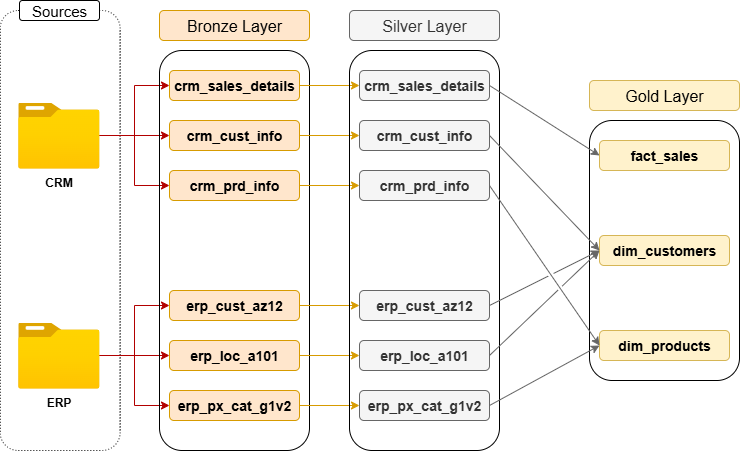

The diagram above was exported from draw.io. Its source (the exported page's mxGraphModel, read from the mxfile embedded in the PNG):
<mxGraphModel dx="786" dy="564" grid="1" gridSize="10" guides="1" tooltips="1" connect="1" arrows="1" fold="1" page="1" pageScale="1" pageWidth="850" pageHeight="1100" math="0" shadow="0">
  <root>
    <mxCell id="0" />
    <mxCell id="1" parent="0" />
    <mxCell id="QCSkNoM2IWUX6Csv1TjB-1" value="&lt;span style=&quot;color: rgba(0, 0, 0, 0); font-family: monospace; font-size: 0px; text-align: start; text-wrap-mode: nowrap;&quot;&gt;%3CmxGraphModel%3E%3Croot%3E%3CmxCell%20id%3D%220%22%2F%3E%3CmxCell%20id%3D%221%22%20parent%3D%220%22%2F%3E%3CmxCell%20id%3D%222%22%20value%3D%22%22%20style%3D%22image%3Baspect%3Dfixed%3Bhtml%3D1%3Bpoints%3D%5B%5D%3Balign%3Dcenter%3BfontSize%3D12%3Bimage%3Dimg%2Flib%2Fazure2%2Fgeneral%2FFolder_Blank.svg%3B%22%20vertex%3D%221%22%20parent%3D%221%22%3E%3CmxGeometry%20x%3D%2280%22%20y%3D%22210%22%20width%3D%2281.32%22%20height%3D%2266%22%20as%3D%22geometry%22%2F%3E%3C%2FmxCell%3E%3CmxCell%20id%3D%223%22%20value%3D%22CRM%22%20style%3D%22rounded%3D1%3BwhiteSpace%3Dwrap%3Bhtml%3D1%3B%22%20vertex%3D%221%22%20parent%3D%221%22%3E%3CmxGeometry%20x%3D%2295.5%22%20y%3D%22270%22%20width%3D%2250%22%20height%3D%2220%22%20as%3D%22geometry%22%2F%3E%3C%2FmxCell%3E%3C%2Froot%3E%3C%2FmxGraphModel%3E&lt;/span&gt;" style="rounded=1;whiteSpace=wrap;html=1;fillColor=none;strokeColor=default;dashed=1;dashPattern=1 2;" parent="1" vertex="1">
      <mxGeometry x="60.66" y="160" width="120" height="440" as="geometry" />
    </mxCell>
    <mxCell id="QCSkNoM2IWUX6Csv1TjB-2" value="&lt;font style=&quot;font-size: 15px;&quot;&gt;Sources&lt;/font&gt;" style="rounded=1;whiteSpace=wrap;html=1;" parent="1" vertex="1">
      <mxGeometry x="80" y="150" width="80" height="20" as="geometry" />
    </mxCell>
    <mxCell id="QCSkNoM2IWUX6Csv1TjB-14" style="edgeStyle=orthogonalEdgeStyle;rounded=0;orthogonalLoop=1;jettySize=auto;html=1;entryX=0;entryY=0.5;entryDx=0;entryDy=0;fillColor=#e51400;strokeColor=#B20000;" parent="1" source="QCSkNoM2IWUX6Csv1TjB-3" target="QCSkNoM2IWUX6Csv1TjB-8" edge="1">
      <mxGeometry relative="1" as="geometry" />
    </mxCell>
    <mxCell id="QCSkNoM2IWUX6Csv1TjB-15" style="edgeStyle=orthogonalEdgeStyle;rounded=0;orthogonalLoop=1;jettySize=auto;html=1;entryX=0;entryY=0.5;entryDx=0;entryDy=0;fillColor=#e51400;strokeColor=#B20000;" parent="1" source="QCSkNoM2IWUX6Csv1TjB-3" target="QCSkNoM2IWUX6Csv1TjB-9" edge="1">
      <mxGeometry relative="1" as="geometry" />
    </mxCell>
    <mxCell id="QCSkNoM2IWUX6Csv1TjB-17" style="edgeStyle=orthogonalEdgeStyle;rounded=0;orthogonalLoop=1;jettySize=auto;html=1;entryX=0;entryY=0.5;entryDx=0;entryDy=0;fillColor=#e51400;strokeColor=#B20000;" parent="1" source="QCSkNoM2IWUX6Csv1TjB-3" target="QCSkNoM2IWUX6Csv1TjB-10" edge="1">
      <mxGeometry relative="1" as="geometry" />
    </mxCell>
    <mxCell id="QCSkNoM2IWUX6Csv1TjB-3" value="&lt;b&gt;CRM&lt;/b&gt;" style="image;aspect=fixed;html=1;points=[];align=center;fontSize=12;image=img/lib/azure2/general/Folder_Blank.svg;" parent="1" vertex="1">
      <mxGeometry x="78.68" y="252" width="81.32" height="66" as="geometry" />
    </mxCell>
    <mxCell id="QCSkNoM2IWUX6Csv1TjB-24" style="edgeStyle=orthogonalEdgeStyle;rounded=0;orthogonalLoop=1;jettySize=auto;html=1;entryX=0;entryY=0.5;entryDx=0;entryDy=0;fillColor=#e51400;strokeColor=#B20000;" parent="1" source="QCSkNoM2IWUX6Csv1TjB-5" target="QCSkNoM2IWUX6Csv1TjB-11" edge="1">
      <mxGeometry relative="1" as="geometry" />
    </mxCell>
    <mxCell id="QCSkNoM2IWUX6Csv1TjB-25" style="edgeStyle=orthogonalEdgeStyle;rounded=0;orthogonalLoop=1;jettySize=auto;html=1;entryX=0;entryY=0.5;entryDx=0;entryDy=0;fillColor=#e51400;strokeColor=#B20000;" parent="1" source="QCSkNoM2IWUX6Csv1TjB-5" target="QCSkNoM2IWUX6Csv1TjB-13" edge="1">
      <mxGeometry relative="1" as="geometry" />
    </mxCell>
    <mxCell id="QCSkNoM2IWUX6Csv1TjB-26" style="edgeStyle=orthogonalEdgeStyle;rounded=0;orthogonalLoop=1;jettySize=auto;html=1;entryX=0;entryY=0.5;entryDx=0;entryDy=0;fillColor=#e51400;strokeColor=#B20000;" parent="1" source="QCSkNoM2IWUX6Csv1TjB-5" target="QCSkNoM2IWUX6Csv1TjB-12" edge="1">
      <mxGeometry relative="1" as="geometry" />
    </mxCell>
    <mxCell id="QCSkNoM2IWUX6Csv1TjB-5" value="&lt;b&gt;ERP&lt;/b&gt;" style="image;aspect=fixed;html=1;points=[];align=center;fontSize=12;image=img/lib/azure2/general/Folder_Blank.svg;" parent="1" vertex="1">
      <mxGeometry x="78.68" y="472" width="81.32" height="66" as="geometry" />
    </mxCell>
    <mxCell id="QCSkNoM2IWUX6Csv1TjB-6" value="" style="rounded=1;whiteSpace=wrap;html=1;fillColor=none;" parent="1" vertex="1">
      <mxGeometry x="220" y="200" width="150" height="400" as="geometry" />
    </mxCell>
    <mxCell id="QCSkNoM2IWUX6Csv1TjB-7" value="&lt;font style=&quot;font-size: 16px;&quot;&gt;Bronze Layer&lt;/font&gt;" style="rounded=1;whiteSpace=wrap;html=1;fillColor=#ffe6cc;strokeColor=#d79b00;" parent="1" vertex="1">
      <mxGeometry x="220" y="160" width="150" height="30" as="geometry" />
    </mxCell>
    <mxCell id="B942g5YHBhDXZQFOpNZV-10" style="edgeStyle=orthogonalEdgeStyle;rounded=0;orthogonalLoop=1;jettySize=auto;html=1;exitX=1;exitY=0.5;exitDx=0;exitDy=0;fillColor=#ffe6cc;strokeColor=#d79b00;" parent="1" source="QCSkNoM2IWUX6Csv1TjB-8" target="B942g5YHBhDXZQFOpNZV-3" edge="1">
      <mxGeometry relative="1" as="geometry" />
    </mxCell>
    <mxCell id="QCSkNoM2IWUX6Csv1TjB-8" value="&lt;font style=&quot;font-size: 14px;&quot;&gt;&lt;b&gt;crm_sales_details&lt;/b&gt;&lt;/font&gt;" style="rounded=1;whiteSpace=wrap;html=1;fillColor=#ffe6cc;strokeColor=#d79b00;" parent="1" vertex="1">
      <mxGeometry x="230" y="220" width="130" height="30" as="geometry" />
    </mxCell>
    <mxCell id="B942g5YHBhDXZQFOpNZV-11" style="edgeStyle=orthogonalEdgeStyle;rounded=0;orthogonalLoop=1;jettySize=auto;html=1;exitX=1;exitY=0.5;exitDx=0;exitDy=0;entryX=0;entryY=0.5;entryDx=0;entryDy=0;fillColor=#ffe6cc;strokeColor=#d79b00;" parent="1" source="QCSkNoM2IWUX6Csv1TjB-9" target="B942g5YHBhDXZQFOpNZV-4" edge="1">
      <mxGeometry relative="1" as="geometry" />
    </mxCell>
    <mxCell id="QCSkNoM2IWUX6Csv1TjB-9" value="&lt;font style=&quot;font-size: 14px;&quot;&gt;&lt;b&gt;crm_cust_info&lt;/b&gt;&lt;/font&gt;" style="rounded=1;whiteSpace=wrap;html=1;fillColor=#ffe6cc;strokeColor=#d79b00;" parent="1" vertex="1">
      <mxGeometry x="230" y="270" width="130" height="30" as="geometry" />
    </mxCell>
    <mxCell id="B942g5YHBhDXZQFOpNZV-12" style="edgeStyle=orthogonalEdgeStyle;rounded=0;orthogonalLoop=1;jettySize=auto;html=1;exitX=1;exitY=0.5;exitDx=0;exitDy=0;entryX=0;entryY=0.5;entryDx=0;entryDy=0;fillColor=#ffe6cc;strokeColor=#d79b00;" parent="1" source="QCSkNoM2IWUX6Csv1TjB-10" target="B942g5YHBhDXZQFOpNZV-5" edge="1">
      <mxGeometry relative="1" as="geometry" />
    </mxCell>
    <mxCell id="QCSkNoM2IWUX6Csv1TjB-10" value="&lt;font style=&quot;font-size: 14px;&quot;&gt;&lt;b&gt;crm_prd_info&lt;/b&gt;&lt;/font&gt;" style="rounded=1;whiteSpace=wrap;html=1;fillColor=#ffe6cc;strokeColor=#d79b00;" parent="1" vertex="1">
      <mxGeometry x="230" y="320" width="130" height="30" as="geometry" />
    </mxCell>
    <mxCell id="B942g5YHBhDXZQFOpNZV-13" style="edgeStyle=orthogonalEdgeStyle;rounded=0;orthogonalLoop=1;jettySize=auto;html=1;exitX=1;exitY=0.5;exitDx=0;exitDy=0;fillColor=#ffe6cc;strokeColor=#d79b00;" parent="1" source="QCSkNoM2IWUX6Csv1TjB-11" target="B942g5YHBhDXZQFOpNZV-6" edge="1">
      <mxGeometry relative="1" as="geometry" />
    </mxCell>
    <mxCell id="QCSkNoM2IWUX6Csv1TjB-11" value="&lt;font style=&quot;font-size: 14px;&quot;&gt;&lt;b&gt;erp_cust_az12&lt;/b&gt;&lt;/font&gt;" style="rounded=1;whiteSpace=wrap;html=1;fillColor=#ffe6cc;strokeColor=#d79b00;" parent="1" vertex="1">
      <mxGeometry x="230" y="440" width="130" height="30" as="geometry" />
    </mxCell>
    <mxCell id="B942g5YHBhDXZQFOpNZV-14" style="edgeStyle=orthogonalEdgeStyle;rounded=0;orthogonalLoop=1;jettySize=auto;html=1;exitX=1;exitY=0.5;exitDx=0;exitDy=0;fillColor=#ffe6cc;strokeColor=#d79b00;" parent="1" source="QCSkNoM2IWUX6Csv1TjB-12" target="B942g5YHBhDXZQFOpNZV-7" edge="1">
      <mxGeometry relative="1" as="geometry" />
    </mxCell>
    <mxCell id="QCSkNoM2IWUX6Csv1TjB-12" value="&lt;font style=&quot;font-size: 14px;&quot;&gt;&lt;b&gt;erp_loc_a101&lt;/b&gt;&lt;/font&gt;" style="rounded=1;whiteSpace=wrap;html=1;fillColor=#ffe6cc;strokeColor=#d79b00;" parent="1" vertex="1">
      <mxGeometry x="230" y="490" width="130" height="30" as="geometry" />
    </mxCell>
    <mxCell id="B942g5YHBhDXZQFOpNZV-15" style="edgeStyle=orthogonalEdgeStyle;rounded=0;orthogonalLoop=1;jettySize=auto;html=1;exitX=1;exitY=0.5;exitDx=0;exitDy=0;fillColor=#ffe6cc;strokeColor=#d79b00;" parent="1" source="QCSkNoM2IWUX6Csv1TjB-13" target="B942g5YHBhDXZQFOpNZV-8" edge="1">
      <mxGeometry relative="1" as="geometry" />
    </mxCell>
    <mxCell id="QCSkNoM2IWUX6Csv1TjB-13" value="&lt;font style=&quot;font-size: 14px;&quot;&gt;&lt;b&gt;erp_px_cat_g1v2&lt;/b&gt;&lt;/font&gt;" style="rounded=1;whiteSpace=wrap;html=1;fillColor=#ffe6cc;strokeColor=#d79b00;" parent="1" vertex="1">
      <mxGeometry x="230" y="540" width="130" height="30" as="geometry" />
    </mxCell>
    <mxCell id="B942g5YHBhDXZQFOpNZV-1" value="" style="rounded=1;whiteSpace=wrap;html=1;fillColor=none;" parent="1" vertex="1">
      <mxGeometry x="410" y="200" width="150" height="400" as="geometry" />
    </mxCell>
    <mxCell id="B942g5YHBhDXZQFOpNZV-2" value="&lt;font style=&quot;font-size: 16px;&quot;&gt;Silver Layer&lt;/font&gt;" style="rounded=1;whiteSpace=wrap;html=1;fillColor=#f5f5f5;strokeColor=#666666;fontColor=#333333;" parent="1" vertex="1">
      <mxGeometry x="410" y="160" width="150" height="30" as="geometry" />
    </mxCell>
    <mxCell id="B942g5YHBhDXZQFOpNZV-3" value="&lt;font style=&quot;font-size: 14px;&quot;&gt;&lt;b&gt;crm_sales_details&lt;/b&gt;&lt;/font&gt;" style="rounded=1;whiteSpace=wrap;html=1;fillColor=#f5f5f5;strokeColor=#666666;fontColor=#333333;" parent="1" vertex="1">
      <mxGeometry x="420" y="220" width="130" height="30" as="geometry" />
    </mxCell>
    <mxCell id="B942g5YHBhDXZQFOpNZV-4" value="&lt;font style=&quot;font-size: 14px;&quot;&gt;&lt;b&gt;crm_cust_info&lt;/b&gt;&lt;/font&gt;" style="rounded=1;whiteSpace=wrap;html=1;fillColor=#f5f5f5;strokeColor=#666666;fontColor=#333333;" parent="1" vertex="1">
      <mxGeometry x="420" y="270" width="130" height="30" as="geometry" />
    </mxCell>
    <mxCell id="B942g5YHBhDXZQFOpNZV-5" value="&lt;font style=&quot;font-size: 14px;&quot;&gt;&lt;b&gt;crm_prd_info&lt;/b&gt;&lt;/font&gt;" style="rounded=1;whiteSpace=wrap;html=1;fillColor=#f5f5f5;strokeColor=#666666;fontColor=#333333;" parent="1" vertex="1">
      <mxGeometry x="420" y="320" width="130" height="30" as="geometry" />
    </mxCell>
    <mxCell id="B942g5YHBhDXZQFOpNZV-6" value="&lt;font style=&quot;font-size: 14px;&quot;&gt;&lt;b&gt;erp_cust_az12&lt;/b&gt;&lt;/font&gt;" style="rounded=1;whiteSpace=wrap;html=1;fillColor=#f5f5f5;strokeColor=#666666;fontColor=#333333;" parent="1" vertex="1">
      <mxGeometry x="420" y="440" width="130" height="30" as="geometry" />
    </mxCell>
    <mxCell id="B942g5YHBhDXZQFOpNZV-7" value="&lt;font style=&quot;font-size: 14px;&quot;&gt;&lt;b&gt;erp_loc_a101&lt;/b&gt;&lt;/font&gt;" style="rounded=1;whiteSpace=wrap;html=1;fillColor=#f5f5f5;strokeColor=#666666;fontColor=#333333;" parent="1" vertex="1">
      <mxGeometry x="420" y="490" width="130" height="30" as="geometry" />
    </mxCell>
    <mxCell id="B942g5YHBhDXZQFOpNZV-8" value="&lt;font style=&quot;font-size: 14px;&quot;&gt;&lt;b&gt;erp_px_cat_g1v2&lt;/b&gt;&lt;/font&gt;" style="rounded=1;whiteSpace=wrap;html=1;fillColor=#f5f5f5;strokeColor=#666666;fontColor=#333333;" parent="1" vertex="1">
      <mxGeometry x="420" y="540" width="130" height="30" as="geometry" />
    </mxCell>
    <mxCell id="3bHBLxmFd2CSZv-sP0bA-1" value="" style="rounded=1;whiteSpace=wrap;html=1;fillColor=none;" parent="1" vertex="1">
      <mxGeometry x="650" y="270" width="150" height="260" as="geometry" />
    </mxCell>
    <mxCell id="3bHBLxmFd2CSZv-sP0bA-2" value="&lt;font style=&quot;font-size: 16px;&quot;&gt;Gold Layer&lt;/font&gt;" style="rounded=1;whiteSpace=wrap;html=1;fillColor=#fff2cc;strokeColor=#d6b656;" parent="1" vertex="1">
      <mxGeometry x="650" y="230" width="150" height="30" as="geometry" />
    </mxCell>
    <mxCell id="3bHBLxmFd2CSZv-sP0bA-4" value="&lt;span style=&quot;font-size: 14px;&quot;&gt;&lt;b&gt;dim_customers&lt;/b&gt;&lt;/span&gt;" style="rounded=1;whiteSpace=wrap;html=1;fillColor=#fff2cc;strokeColor=#d6b656;" parent="1" vertex="1">
      <mxGeometry x="660" y="385" width="130" height="30" as="geometry" />
    </mxCell>
    <mxCell id="3bHBLxmFd2CSZv-sP0bA-5" value="&lt;font style=&quot;font-size: 14px;&quot;&gt;&lt;b&gt;dim_products&lt;/b&gt;&lt;/font&gt;" style="rounded=1;whiteSpace=wrap;html=1;fillColor=#fff2cc;strokeColor=#d6b656;" parent="1" vertex="1">
      <mxGeometry x="660" y="480" width="130" height="30" as="geometry" />
    </mxCell>
    <mxCell id="3bHBLxmFd2CSZv-sP0bA-10" value="&lt;span style=&quot;font-size: 14px;&quot;&gt;&lt;b&gt;fact_sales&lt;/b&gt;&lt;/span&gt;" style="rounded=1;whiteSpace=wrap;html=1;fillColor=#fff2cc;strokeColor=#d6b656;" parent="1" vertex="1">
      <mxGeometry x="660" y="290" width="130" height="30" as="geometry" />
    </mxCell>
    <mxCell id="3bHBLxmFd2CSZv-sP0bA-16" value="" style="endArrow=classic;html=1;rounded=0;exitX=1;exitY=0.5;exitDx=0;exitDy=0;entryX=0;entryY=0.5;entryDx=0;entryDy=0;fillColor=#f5f5f5;strokeColor=#666666;jumpStyle=gap;" parent="1" source="B942g5YHBhDXZQFOpNZV-8" target="3bHBLxmFd2CSZv-sP0bA-5" edge="1">
      <mxGeometry width="50" height="50" relative="1" as="geometry">
        <mxPoint x="590" y="560" as="sourcePoint" />
        <mxPoint x="640" y="510" as="targetPoint" />
      </mxGeometry>
    </mxCell>
    <mxCell id="3bHBLxmFd2CSZv-sP0bA-17" value="" style="endArrow=classic;html=1;rounded=0;exitX=1;exitY=0.5;exitDx=0;exitDy=0;entryX=0;entryY=0.5;entryDx=0;entryDy=0;fillColor=#f5f5f5;strokeColor=#666666;jumpStyle=gap;" parent="1" source="B942g5YHBhDXZQFOpNZV-5" target="3bHBLxmFd2CSZv-sP0bA-5" edge="1">
      <mxGeometry width="50" height="50" relative="1" as="geometry">
        <mxPoint x="580" y="390" as="sourcePoint" />
        <mxPoint x="690" y="330" as="targetPoint" />
      </mxGeometry>
    </mxCell>
    <mxCell id="3bHBLxmFd2CSZv-sP0bA-18" value="" style="endArrow=classic;html=1;rounded=0;exitX=1;exitY=0.5;exitDx=0;exitDy=0;entryX=0;entryY=0.5;entryDx=0;entryDy=0;fillColor=#f5f5f5;strokeColor=#666666;jumpStyle=gap;" parent="1" source="B942g5YHBhDXZQFOpNZV-7" target="3bHBLxmFd2CSZv-sP0bA-4" edge="1">
      <mxGeometry width="50" height="50" relative="1" as="geometry">
        <mxPoint x="610" y="410" as="sourcePoint" />
        <mxPoint x="720" y="350" as="targetPoint" />
      </mxGeometry>
    </mxCell>
    <mxCell id="3bHBLxmFd2CSZv-sP0bA-19" value="" style="endArrow=classic;html=1;rounded=0;exitX=1;exitY=0.5;exitDx=0;exitDy=0;entryX=0;entryY=0.5;entryDx=0;entryDy=0;fillColor=#f5f5f5;strokeColor=#666666;jumpStyle=gap;" parent="1" source="B942g5YHBhDXZQFOpNZV-6" target="3bHBLxmFd2CSZv-sP0bA-4" edge="1">
      <mxGeometry width="50" height="50" relative="1" as="geometry">
        <mxPoint x="590" y="400" as="sourcePoint" />
        <mxPoint x="700" y="340" as="targetPoint" />
      </mxGeometry>
    </mxCell>
    <mxCell id="3bHBLxmFd2CSZv-sP0bA-20" value="" style="endArrow=classic;html=1;rounded=0;exitX=1;exitY=0.5;exitDx=0;exitDy=0;entryX=0;entryY=0.5;entryDx=0;entryDy=0;fillColor=#f5f5f5;strokeColor=#666666;jumpStyle=gap;" parent="1" source="B942g5YHBhDXZQFOpNZV-4" target="3bHBLxmFd2CSZv-sP0bA-4" edge="1">
      <mxGeometry width="50" height="50" relative="1" as="geometry">
        <mxPoint x="590" y="380" as="sourcePoint" />
        <mxPoint x="700" y="320" as="targetPoint" />
      </mxGeometry>
    </mxCell>
    <mxCell id="3bHBLxmFd2CSZv-sP0bA-21" value="" style="endArrow=classic;html=1;rounded=0;exitX=1;exitY=0.5;exitDx=0;exitDy=0;entryX=0;entryY=0.5;entryDx=0;entryDy=0;fillColor=#f5f5f5;strokeColor=#666666;jumpStyle=gap;" parent="1" source="B942g5YHBhDXZQFOpNZV-3" target="3bHBLxmFd2CSZv-sP0bA-10" edge="1">
      <mxGeometry width="50" height="50" relative="1" as="geometry">
        <mxPoint x="590" y="300" as="sourcePoint" />
        <mxPoint x="700" y="240" as="targetPoint" />
      </mxGeometry>
    </mxCell>
  </root>
</mxGraphModel>